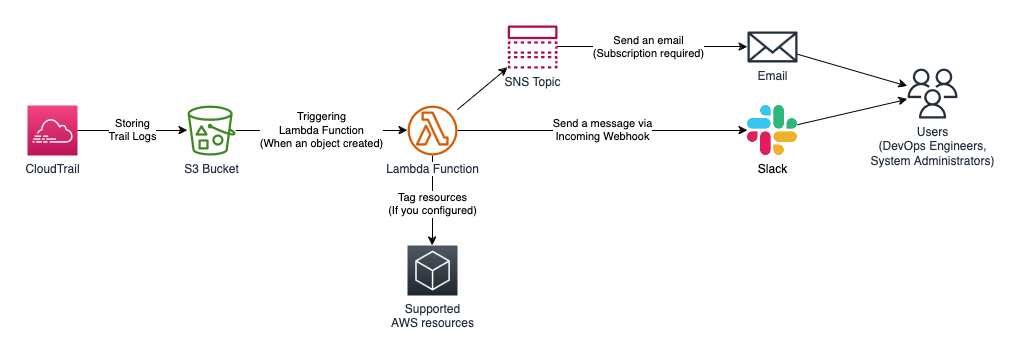

The diagram above was exported from draw.io. Its source (the exported page's mxGraphModel, read from the mxfile embedded in the PNG):
<mxGraphModel dx="1306" dy="809" grid="1" gridSize="10" guides="1" tooltips="1" connect="1" arrows="1" fold="1" page="1" pageScale="1" pageWidth="1169" pageHeight="827" math="0" shadow="0">
  <root>
    <mxCell id="0" />
    <mxCell id="1" parent="0" />
    <mxCell id="DHoR37YlPbEttKu54P7z-7" value="Triggering &lt;br&gt;Lambda Function&lt;br&gt;(When an object created)" style="edgeStyle=orthogonalEdgeStyle;rounded=0;orthogonalLoop=1;jettySize=auto;html=1;" edge="1" parent="1" source="DHoR37YlPbEttKu54P7z-1" target="DHoR37YlPbEttKu54P7z-4">
      <mxGeometry relative="1" as="geometry" />
    </mxCell>
    <mxCell id="DHoR37YlPbEttKu54P7z-1" value="S3 Bucket" style="sketch=0;outlineConnect=0;fontColor=#232F3E;gradientColor=none;fillColor=#3F8624;strokeColor=none;dashed=0;verticalLabelPosition=bottom;verticalAlign=top;align=center;html=1;fontSize=12;fontStyle=0;aspect=fixed;pointerEvents=1;shape=mxgraph.aws4.bucket_with_objects;" vertex="1" parent="1">
      <mxGeometry x="320" y="240" width="48.08" height="50" as="geometry" />
    </mxCell>
    <mxCell id="DHoR37YlPbEttKu54P7z-9" style="edgeStyle=orthogonalEdgeStyle;rounded=0;orthogonalLoop=1;jettySize=auto;html=1;" edge="1" parent="1" source="DHoR37YlPbEttKu54P7z-2" target="DHoR37YlPbEttKu54P7z-3">
      <mxGeometry relative="1" as="geometry" />
    </mxCell>
    <mxCell id="DHoR37YlPbEttKu54P7z-12" value="Send an email&lt;br&gt;(Subscription required)" style="edgeLabel;html=1;align=center;verticalAlign=middle;resizable=0;points=[];" vertex="1" connectable="0" parent="DHoR37YlPbEttKu54P7z-9">
      <mxGeometry x="0.0675" y="-2" relative="1" as="geometry">
        <mxPoint x="-10" y="-2" as="offset" />
      </mxGeometry>
    </mxCell>
    <mxCell id="DHoR37YlPbEttKu54P7z-2" value="SNS Topic" style="sketch=0;outlineConnect=0;fontColor=#232F3E;gradientColor=none;fillColor=#B0084D;strokeColor=none;dashed=0;verticalLabelPosition=bottom;verticalAlign=top;align=center;html=1;fontSize=12;fontStyle=0;aspect=fixed;pointerEvents=1;shape=mxgraph.aws4.topic;" vertex="1" parent="1">
      <mxGeometry x="640" y="160" width="50" height="42.95" as="geometry" />
    </mxCell>
    <mxCell id="DHoR37YlPbEttKu54P7z-16" style="rounded=0;orthogonalLoop=1;jettySize=auto;html=1;" edge="1" parent="1" source="DHoR37YlPbEttKu54P7z-3" target="DHoR37YlPbEttKu54P7z-15">
      <mxGeometry relative="1" as="geometry" />
    </mxCell>
    <mxCell id="DHoR37YlPbEttKu54P7z-3" value="Email" style="sketch=0;outlineConnect=0;fontColor=#232F3E;gradientColor=none;fillColor=#232F3D;strokeColor=none;dashed=0;verticalLabelPosition=bottom;verticalAlign=top;align=center;html=1;fontSize=12;fontStyle=0;aspect=fixed;pointerEvents=1;shape=mxgraph.aws4.email_2;" vertex="1" parent="1">
      <mxGeometry x="880" y="165.76999999999998" width="50" height="31.41" as="geometry" />
    </mxCell>
    <mxCell id="DHoR37YlPbEttKu54P7z-8" style="rounded=0;orthogonalLoop=1;jettySize=auto;html=1;" edge="1" parent="1" source="DHoR37YlPbEttKu54P7z-4" target="DHoR37YlPbEttKu54P7z-2">
      <mxGeometry relative="1" as="geometry" />
    </mxCell>
    <mxCell id="DHoR37YlPbEttKu54P7z-11" value="Send a message via&lt;br&gt;Incoming Webhook" style="rounded=0;orthogonalLoop=1;jettySize=auto;html=1;" edge="1" parent="1" source="DHoR37YlPbEttKu54P7z-4" target="DHoR37YlPbEttKu54P7z-10">
      <mxGeometry relative="1" as="geometry" />
    </mxCell>
    <mxCell id="DHoR37YlPbEttKu54P7z-14" value="Tag resources&lt;br&gt;(If you configured)" style="edgeStyle=orthogonalEdgeStyle;rounded=0;orthogonalLoop=1;jettySize=auto;html=1;entryX=0.5;entryY=0;entryDx=0;entryDy=0;entryPerimeter=0;" edge="1" parent="1" source="DHoR37YlPbEttKu54P7z-4" target="DHoR37YlPbEttKu54P7z-13">
      <mxGeometry x="0.0811" relative="1" as="geometry">
        <mxPoint as="offset" />
      </mxGeometry>
    </mxCell>
    <mxCell id="DHoR37YlPbEttKu54P7z-4" value="Lambda Function" style="sketch=0;outlineConnect=0;fontColor=#232F3E;gradientColor=none;fillColor=#D45B07;strokeColor=none;dashed=0;verticalLabelPosition=bottom;verticalAlign=top;align=center;html=1;fontSize=12;fontStyle=0;aspect=fixed;pointerEvents=1;shape=mxgraph.aws4.lambda_function;labelBackgroundColor=default;" vertex="1" parent="1">
      <mxGeometry x="540" y="240" width="50" height="50" as="geometry" />
    </mxCell>
    <mxCell id="DHoR37YlPbEttKu54P7z-6" value="Storing&lt;br&gt;Trail Logs" style="edgeStyle=orthogonalEdgeStyle;rounded=0;orthogonalLoop=1;jettySize=auto;html=1;" edge="1" parent="1" source="DHoR37YlPbEttKu54P7z-5" target="DHoR37YlPbEttKu54P7z-1">
      <mxGeometry relative="1" as="geometry" />
    </mxCell>
    <mxCell id="DHoR37YlPbEttKu54P7z-5" value="CloudTrail" style="sketch=0;points=[[0,0,0],[0.25,0,0],[0.5,0,0],[0.75,0,0],[1,0,0],[0,1,0],[0.25,1,0],[0.5,1,0],[0.75,1,0],[1,1,0],[0,0.25,0],[0,0.5,0],[0,0.75,0],[1,0.25,0],[1,0.5,0],[1,0.75,0]];points=[[0,0,0],[0.25,0,0],[0.5,0,0],[0.75,0,0],[1,0,0],[0,1,0],[0.25,1,0],[0.5,1,0],[0.75,1,0],[1,1,0],[0,0.25,0],[0,0.5,0],[0,0.75,0],[1,0.25,0],[1,0.5,0],[1,0.75,0]];outlineConnect=0;fontColor=#232F3E;gradientColor=#F34482;gradientDirection=north;fillColor=#BC1356;strokeColor=#ffffff;dashed=0;verticalLabelPosition=bottom;verticalAlign=top;align=center;html=1;fontSize=12;fontStyle=0;aspect=fixed;shape=mxgraph.aws4.resourceIcon;resIcon=mxgraph.aws4.cloudtrail;" vertex="1" parent="1">
      <mxGeometry x="160" y="240" width="50" height="50" as="geometry" />
    </mxCell>
    <mxCell id="DHoR37YlPbEttKu54P7z-17" style="rounded=0;orthogonalLoop=1;jettySize=auto;html=1;" edge="1" parent="1" source="DHoR37YlPbEttKu54P7z-10" target="DHoR37YlPbEttKu54P7z-15">
      <mxGeometry relative="1" as="geometry" />
    </mxCell>
    <mxCell id="DHoR37YlPbEttKu54P7z-10" value="Slack" style="shape=image;html=1;verticalAlign=top;verticalLabelPosition=bottom;labelBackgroundColor=#ffffff;imageAspect=0;aspect=fixed;image=https://cdn2.iconfinder.com/data/icons/social-media-2285/512/1_Slack_colored_svg-128.png" vertex="1" parent="1">
      <mxGeometry x="880" y="240" width="50" height="50" as="geometry" />
    </mxCell>
    <mxCell id="DHoR37YlPbEttKu54P7z-13" value="Supported&lt;br&gt;AWS resources" style="sketch=0;points=[[0,0,0],[0.25,0,0],[0.5,0,0],[0.75,0,0],[1,0,0],[0,1,0],[0.25,1,0],[0.5,1,0],[0.75,1,0],[1,1,0],[0,0.25,0],[0,0.5,0],[0,0.75,0],[1,0.25,0],[1,0.5,0],[1,0.75,0]];gradientDirection=north;outlineConnect=0;fontColor=#232F3E;gradientColor=#505863;fillColor=#1E262E;strokeColor=#ffffff;dashed=0;verticalLabelPosition=bottom;verticalAlign=top;align=center;html=1;fontSize=12;fontStyle=0;aspect=fixed;shape=mxgraph.aws4.resourceIcon;resIcon=mxgraph.aws4.general;" vertex="1" parent="1">
      <mxGeometry x="540" y="380" width="50" height="50" as="geometry" />
    </mxCell>
    <mxCell id="DHoR37YlPbEttKu54P7z-15" value="Users&lt;br&gt;(DevOps Engineers,&lt;br&gt;System Administrators)" style="sketch=0;outlineConnect=0;fontColor=#232F3E;gradientColor=none;fillColor=#232F3D;strokeColor=none;dashed=0;verticalLabelPosition=bottom;verticalAlign=top;align=center;html=1;fontSize=12;fontStyle=0;aspect=fixed;pointerEvents=1;shape=mxgraph.aws4.users;" vertex="1" parent="1">
      <mxGeometry x="1040" y="202.95" width="50" height="50" as="geometry" />
    </mxCell>
  </root>
</mxGraphModel>